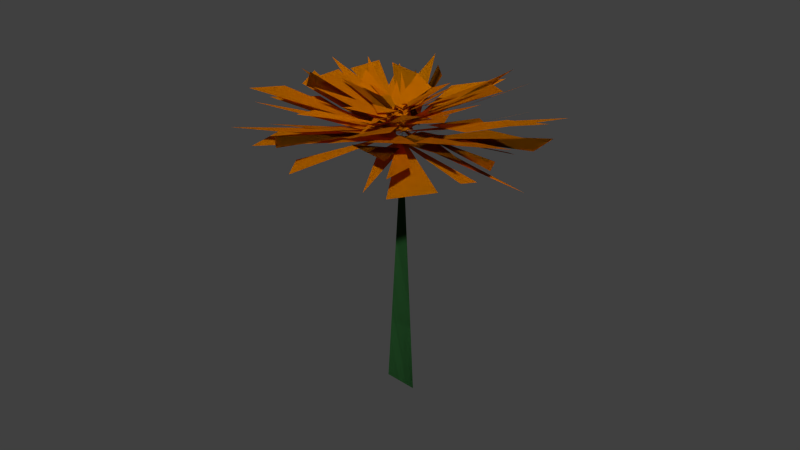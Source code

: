 # Source: marigoldFlower.blend  (saved by Blender 2.76.0; exported with 4.5.12 LTS)
import bpy
from mathutils import Matrix  # noqa: F401  (used for matrix-valued properties, if any)

bpy.ops.wm.read_factory_settings(use_empty=True)
scene = bpy.context.scene
scene.name = 'Scene'

# ---- collections
col_collection_1 = bpy.data.collections.new('Collection 1'); scene.collection.children.link(col_collection_1)

# ---- materials (node trees are filled in below, after node groups)
mat_merygoldpetal = bpy.data.materials.new('merygoldpetal')
mat_merygoldpetal.alpha_threshold = 0.0
mat_merygoldpetal.use_transparent_shadow = False
mat_merygoldpetal.diffuse_color = (0.8, 0.2482, 0.0, 1.0)
mat_merygoldpetal.roughness = 0.5
mat_merygoldpetal.line_color = (0.0, 0.0, 0.0, 1.0)
mat_marigoldstem = bpy.data.materials.new('marigoldstem')
mat_marigoldstem.alpha_threshold = 0.0
mat_marigoldstem.use_transparent_shadow = False
mat_marigoldstem.diffuse_color = (0.01591, 0.0668, 0.01833, 1.0)
mat_marigoldstem.roughness = 0.5
mat_marigoldstem.line_color = (0.0, 0.0, 0.0, 1.0)

# ---- material node trees

# ---- world
world_world = bpy.data.worlds.new('World'); scene.world = world_world
world_world.color = (0.05088, 0.05088, 0.05088)
world_world.use_sun_shadow = False
world_world.sun_shadow_jitter_overblur = 0.0
world_world.cycles.sampling_method = 'MANUAL'
world_world.cycles.sample_map_resolution = 256

# ---- meshes
me_sphere_007 = bpy.data.meshes.new('Sphere.007')
me_sphere_007.from_pydata([(0.1099, 0.0382, 2.237), (-0.6042, -0.1605, -124.8), (-0.2062, -0.4795, -127.1), (-0.03112, -0.08597, 13.86), (-0.1678, 0.05503, 10.85), (-0.8461, -0.2065, 16.54), (-0.7502, -0.0378, 14.04), (0.02296, 0.01537, 10.65), (-0.6975, 0.1127, 15.49), (0.1757, -0.03687, 13.18), (0.3877, 0.1378, 11.65), (1.006, 0.03227, 16.59), (-0.004822, 0.1464, 12.66), (0.4477, 0.06809, 11.83), (0.7519, 0.3284, 15.88), (-0.02354, -0.04715, 12.59), (0.5965, 0.005346, 14.81), (0.8475, -0.1601, 19.85), (-0.1122, 0.1605, 13.38), (0.4664, 0.4167, 17.43), (0.1519, 0.04256, 10.97), (-0.1515, -0.3424, 20.29), (0.2214, -0.06931, 14.22), (-0.06904, -0.04591, 13.05), (-0.2355, 0.05198, 12.15), (0.1029, 0.1305, 12.03), (-0.6538, 0.3511, 19.19), (0.4776, -0.1716, 18.01), (-0.08489, 0.01796, 11.29), (0.2272, -0.2416, 18.77), (0.1343, 0.1806, 13.21), (-0.3762, 0.4163, 19.07), (-0.147, 0.0452, 11.62), (-0.1309, -0.172, 13.8), (0.2772, -0.05797, 12.56), (0.786, -0.481, 24.75), (-0.1738, 0.6578, 21.19), (-0.6324, 0.4371, 18.59), (0.1998, 0.05276, 9.05), (-0.2708, -0.5769, 24.03), (0.3371, -0.1317, 14.13), (-0.1364, -0.09357, 12.23), (-0.388, 0.04394, 10.81), (0.1636, 0.1719, 10.63), (-1.07, 0.5315, 22.29), (-0.06225, -0.09559, 11.47), (0.9485, -0.009993, 15.11), (1.358, -0.2797, 23.32), (0.1189, 0.01268, 10.18), (1.332, 0.2415, 13.35), (1.616, 0.03393, 18.0), (0.0413, 0.08557, 9.955), (1.34, 0.2466, 13.37), (1.222, 0.4945, 16.9), (-1.171, -0.1675, 13.94), (-0.9485, -0.3974, 18.83), (0.1572, 0.02895, 9.558), (-0.4208, -0.04939, 10.29), (-0.3712, 0.1689, 12.57), (-1.632, 0.08224, 18.11), (-0.7986, 0.07423, 5.983), (0.06243, -0.0989, 7.571), (-2.686, -0.2473, 18.97), (-0.5672, 0.1188, 9.395), (-0.5089, 0.04889, 8.957), (-2.018, -0.4991, 15.44), (1.983, -0.3523, 18.64), (1.576, -0.02417, 10.41), (-0.166, -0.008959, 5.242), (1.039, 0.9285, 16.04), (1.702, 0.6993, 10.84), (0.02109, 0.05678, 4.953), (-0.06098, -0.2476, 11.71), (0.501, -0.07413, 8.32), (1.773, -0.6238, 24.61), (0.4031, 1.035, 19.76), (0.1489, -0.002018, 3.89), (-0.3662, 0.4217, 12.79), (0.2257, -0.2827, 12.57), (-0.6033, -0.04309, 7.511), (-0.8135, -0.6211, 23.21), (-0.01582, 0.2776, 7.559), (-2.053, 0.3921, 23.97), (-0.1572, -0.09922, 4.338), (0.3821, -0.28, 12.79), (0.02983, -0.1494, 9.656), (-0.2757, -0.8526, 29.39), (0.03777, -0.003058, 3.486), (-0.8331, 0.7886, 21.63), (-1.678, 0.5992, 24.21), (0.2604, -0.5314, 15.88), (0.459, 0.08752, 4.885), (1.296, -0.7657, 22.09), (-0.6241, 0.1468, 7.565), (0.4903, 0.1634, 4.897), (-0.545, 1.179, 20.62), (-0.05282, -0.05341, 5.99), (0.4443, -0.6996, 19.72), (-0.3235, -1.093, 26.02), (-1.913, 0.7001, 19.05), (-0.09054, 0.1822, 6.439), (-1.53, 0.9233, 20.66), (2.197, -0.6258, 22.32), (2.579, -0.1958, 17.38), (-0.08521, 0.07701, 3.862), (-0.4065, 0.2652, 7.56), (0.3398, -0.04411, 3.632), (1.263, 0.9143, 15.11), (1.021, 0.2301, 5.766), (1.426, -0.08123, 11.51), (3.077, -0.002867, 15.88), (0.6954, 0.06576, 4.842), (2.56, 0.9839, 14.27), (0.8526, 0.5069, 10.02), (-2.421, -0.5464, 18.29), (0.01563, 0.006759, 4.876), (-1.395, -0.78, 20.57), (-0.2733, -0.004626, 5.594), (-2.269, 0.2009, 17.39), (-2.874, 0.1299, 18.93), (-1.001, 0.2272, 3.572), (-3.759, 0.0403, 19.81), (-0.5137, -0.2218, 5.083), (0.1559, -0.07896, -0.4561), (-3.041, -0.7177, 21.6), (-0.7521, -0.04244, 5.651), (0.9547, 0.0823, -0.6864), (2.241, -0.1799, 2.068), (1.764, -0.657, 7.973), (1.431, 1.594, 3.458), (-0.47, 0.1032, 0.8823), (0.5106, 0.06936, -0.9041), (-0.05235, -0.4472, 6.231), (1.573, -0.7453, 9.032), (1.354, -1.529, 19.97), (-0.5972, 0.2174, 2.117), (-1.039, 1.592, 10.51), (0.5269, 0.1643, -1.436), (-0.04681, -0.04144, 0.4406), (-0.9437, -1.014, 17.79), (-2.14, -0.8229, 20.28), (-0.2303, -0.09897, 0.7708), (0.1752, 0.2547, -1.261), (-3.596, 0.518, 21.0), (0.4291, -0.4023, 4.576), (-0.02037, -1.582, 23.32), (-0.8511, -0.8908, 15.9), (-3.289, 0.9637, 18.97), (0.06097, 0.07061, -0.6935), (-2.142, 1.066, 14.13), (2.082, -1.287, 6.543), (2.994, -1.139, 5.958), (0.04558, 0.03337, -0.2358), (-0.3632, 1.772, -0.2633), (0.4031, 0.6572, -1.851), (-0.358, 0.04476, 0.8043), (0.3839, -1.515, 9.408), (0.518, -0.1259, -0.2317), (0.7907, -1.355, 8.81), (-0.4, -0.05073, 0.9961), (-0.7551, 1.359, -0.9499), (-2.197, 1.465, 2.4), (1.179, -0.1428, 0.008276), (3.865, -0.4621, 4.608), (-0.0802, -0.1104, 0.6449), (0.6441, 0.7678, -1.659), (2.443, 1.347, 0.8947), (0.6515, 0.03492, 1.116), (4.119, 0.4157, 4.72), (-0.03344, 0.03251, -0.2234), (2.464, 0.5571, 5.184), (0.4812, 0.2973, -1.023), (2.063, 0.09884, 4.643), (4.55, 0.5116, 6.589), (-0.06465, -0.04185, 0.2505), (-2.361, -1.398, 15.96), (-1.352, -1.159, 12.38), (-0.6224, 0.3489, -0.4431), (-4.278, 0.5491, 11.54), (-1.124, -0.148, 4.856), (-1.788, -0.223, 6.921), (-1.78, -0.948, 12.61), (-0.8209, -0.5671, 7.372), (-3.894, -0.2653, 15.02), (-0.1997, 0.1661, -0.2697), (-3.635, 0.01936, 13.81), (4.239, -0.02765, 9.355), (0.04836, 0.1447, -0.5275), (3.28, -0.05421, 8.557), (2.901, 1.142, 5.172), (0.2337, 0.04717, -0.1859), (2.511, 0.7934, 6.131), (3.43, -1.149, 14.0), (0.8638, 0.02524, 0.7367), (1.13, -0.5866, 6.772), (0.3133, 0.1034, -0.354), (1.494, 1.576, 5.885), (0.4777, 1.535, 5.872), (-0.3552, -1.441, 15.73), (-0.4976, 0.057, -0.06566), (0.5245, -0.2591, 1.716), (-0.2647, 0.08043, 0.1126), (-2.442, 1.322, 8.213), (-2.229, 0.9484, 8.942), (-0.4909, -0.09116, 0.7455), (0.5652, -0.06872, 0.4191), (1.042, -1.491, 15.57), (-0.3324, 0.1164, 0.2217), (-0.5418, 1.666, 6.364), (-1.303, 1.35, 7.537), (0.5024, -0.04104, 0.8774), (-0.885, -0.1603, -1.244), (-2.388, -0.9372, 0.9494), (-3.458, -0.1304, -1.557), (-2.893, 0.1749, -2.884), (0.06185, 0.02407, 0.218), (3.446, -0.1676, -6.178), (0.02374, 0.05715, -0.0669), (2.768, -0.06397, -6.237), (-0.2465, 0.1505, 0.006814), (0.4336, -1.265, -0.8095), (-0.06822, -1.268, 0.9078), (-2.069, 1.147, -6.758), (-1.674, 1.017, -6.502), (-0.4436, 0.07606, -0.03), (0.08391, 0.06502, 0.1458), (2.197, -0.7809, -3.686), (2.163, -0.9352, -1.886), (1.433, -1.534, -5.084), (0.2057, 0.1436, 0.01127), (0.08681, -0.3419, 0.3434), (0.5069, 0.07516, -0.2885), (-0.7304, 1.568, -12.9), (-0.6796, 0.227, -1.213), (3.914, -0.5842, -0.7226), (3.185, -0.182, -2.591), (-0.1293, 0.1001, -0.1794), (-2.28, -1.336, 5.64), (0.0203, 0.004812, -0.279), (-1.068, -1.49, 5.896), (-0.1322, -0.1478, 0.6573), (-2.628, 0.8094, -1.378), (-3.769, 0.5146, 1.175)], [], [(2, 0, 1), (3, 5, 4), (4, 5, 3), (8, 6, 7), (6, 8, 7), (10, 11, 9), (10, 9, 11), (13, 12, 14), (13, 14, 12), (17, 16, 15), (17, 15, 16), (20, 18, 19), (20, 19, 18), (22, 21, 23), (23, 21, 22), (26, 24, 25), (24, 26, 25), (27, 29, 28), (28, 29, 27), (30, 32, 31), (32, 30, 31), (34, 35, 33), (34, 33, 35), (38, 37, 36), (38, 36, 37), (40, 39, 41), (41, 39, 40), (44, 42, 43), (42, 44, 43), (47, 46, 45), (47, 45, 46), (49, 50, 48), (49, 48, 50), (52, 51, 53), (52, 53, 51), (56, 55, 54), (56, 54, 55), (59, 57, 58), (59, 58, 57), (61, 62, 60), (61, 60, 62), (63, 64, 65), (64, 63, 65), (67, 66, 68), (68, 66, 67), (69, 70, 71), (71, 70, 69), (73, 74, 72), (73, 72, 74), (76, 77, 75), (76, 75, 77), (78, 80, 79), (79, 80, 78), (83, 82, 81), (83, 81, 82), (84, 86, 85), (89, 87, 88), (89, 88, 87), (91, 92, 90), (91, 90, 92), (95, 93, 94), (93, 95, 94), (97, 98, 96), (97, 96, 98), (100, 101, 99), (99, 101, 100), (103, 102, 104), (104, 102, 103), (107, 105, 106), (107, 106, 105), (109, 110, 108), (109, 108, 110), (114, 116, 115), (114, 115, 116), (118, 119, 117), (122, 121, 120), (122, 120, 121), (125, 123, 124), (125, 124, 123), (128, 127, 126), (131, 129, 130), (131, 130, 129), (134, 132, 133), (133, 132, 134), (137, 136, 135), (136, 137, 135), (140, 139, 138), (140, 138, 139), (143, 142, 141), (143, 141, 142), (146, 145, 144), (146, 144, 145), (149, 147, 148), (149, 148, 147), (151, 150, 152), (152, 150, 151), (153, 154, 155), (153, 155, 154), (156, 157, 158), (161, 159, 160), (159, 161, 160), (164, 162, 163), (170, 169, 168), (172, 171, 173), (171, 172, 173), (175, 174, 176), (176, 174, 175), (179, 177, 178), (179, 178, 177), (181, 180, 182), (182, 180, 181), (184, 185, 183), (183, 185, 184), (194, 193, 192), (194, 192, 193), (197, 195, 196), (197, 196, 195), (199, 200, 198), (198, 200, 199), (203, 201, 202), (201, 203, 202), (204, 205, 206), (206, 205, 204), (209, 208, 207), (213, 214, 215), (212, 211, 210), (213, 215, 214), (217, 218, 216), (216, 218, 217), (2, 1, 0), (229, 228, 230), (222, 224, 223), (224, 222, 223), (227, 226, 225), (230, 228, 229), (231, 233, 232), (233, 231, 232), (236, 235, 234), (239, 238, 237), (239, 237, 238), (242, 240, 241), (240, 242, 241), (85, 86, 84), (111, 113, 112), (113, 111, 112), (118, 117, 119), (126, 127, 128), (158, 157, 156), (170, 168, 169), (188, 187, 186), (188, 186, 187), (190, 191, 189), (191, 190, 189), (209, 207, 208), (212, 210, 211), (225, 226, 227), (234, 235, 236), (163, 162, 164), (167, 166, 165), (165, 166, 167), (221, 220, 219), (221, 219, 220)])
me_sphere_007.polygons.foreach_set('use_smooth', [0, 1, 1, 1, 1, 1, 1, 1, 1, 1, 1, 1, 1, 1, 1, 1, 1, 1, 1, 1, 1, 1, 1, 1, 1, 1, 1, 1, 1, 1, 1, 1, 1, 1, 1, 1, 1, 1, 1, 1, 1, 1, 1, 1, 1, 1, 1, 1, 1, 1, 1, 1, 1, 1, 1, 1, 1, 1, 1, 1, 1, 1, 1, 1, 1, 1, 1, 1, 1, 1, 1, 1, 1, 1, 1, 1, 1, 1, 1, 1, 1, 1, 1, 1, 1, 1, 1, 1, 1, 1, 1, 1, 1, 1, 1, 1, 1, 1, 1, 1, 1, 1, 1, 1, 1, 1, 1, 1, 1, 1, 1, 1, 1, 1, 1, 1, 1, 1, 1, 1, 1, 1, 1, 1, 1, 1, 1, 1, 1, 0, 1, 1, 1, 1, 1, 1, 1, 1, 1, 1, 1, 1, 1, 1, 1, 1, 1, 1, 1, 1, 1, 1, 1, 1, 1, 1, 1, 1, 1, 1, 1, 1])
me_sphere_007.polygons.foreach_set('material_index', [1, 0, 0, 0, 0, 0, 0, 0, 0, 0, 0, 0, 0, 0, 0, 0, 0, 0, 0, 0, 0, 0, 0, 0, 0, 0, 0, 0, 0, 0, 0, 0, 0, 0, 0, 0, 0, 0, 0, 0, 0, 0, 0, 0, 0, 0, 0, 0, 0, 0, 0, 0, 0, 0, 0, 0, 0, 0, 0, 0, 0, 0, 0, 0, 0, 0, 0, 0, 0, 0, 0, 0, 0, 0, 0, 0, 0, 0, 0, 0, 0, 0, 0, 0, 0, 0, 0, 0, 0, 0, 0, 0, 0, 0, 0, 0, 0, 0, 0, 0, 0, 0, 0, 0, 0, 0, 0, 0, 0, 0, 0, 0, 0, 0, 0, 0, 0, 0, 0, 0, 0, 0, 0, 0, 0, 0, 0, 0, 0, 1, 0, 0, 0, 0, 0, 0, 0, 0, 0, 0, 0, 0, 0, 0, 0, 0, 0, 0, 0, 0, 0, 0, 0, 0, 0, 0, 0, 0, 0, 0, 0, 0])
me_sphere_007.materials.append(mat_merygoldpetal)
me_sphere_007.materials.append(mat_marigoldstem)
me_sphere_007.use_remesh_preserve_volume = False
me_sphere_007.use_remesh_preserve_attributes = False
me_sphere_007.use_mirror_vertex_groups = False
me_sphere_007.update()

# ---- objects
ob_sphere_004 = bpy.data.objects.new('Sphere.004', me_sphere_007)

# ---- transforms, parenting, visibility, modifiers, constraints
ob_sphere_004.location = (0.004061, 0.003264, 1.031)
ob_sphere_004.rotation_euler = (0.08082, -0.04218, 1.218)
ob_sphere_004.scale = (0.08916, 0.2172, 0.005553)
ob_sphere_004.lineart.crease_threshold = 0.0

# ---- collection membership
col_collection_1.objects.link(ob_sphere_004)

# ---- scene / render settings (as saved in the file)
scene.frame_start = 1; scene.frame_end = 250; scene.frame_set(1)
scene.render.engine = 'BLENDER_EEVEE_NEXT'
scene.render.image_settings.color_mode = 'RGB'
scene.render.image_settings.compression = 90
scene.render.resolution_percentage = 50
scene.render.dither_intensity = 0.0
scene.render.bake_margin = 2
scene.render.bake_bias = 0.0
scene.cycles.use_denoising = False
scene.cycles.samples = 10
scene.cycles.sampling_pattern = 'TABULATED_SOBOL'
scene.cycles.light_sampling_threshold = 0.0
scene.cycles.use_adaptive_sampling = False
scene.cycles.use_light_tree = False
scene.cycles.blur_glossy = 0.0
scene.cycles.volume_bounces = 1
scene.cycles.pixel_filter_type = 'GAUSSIAN'
scene.cycles.sample_clamp_indirect = 0.0
scene.view_settings.view_transform = 'Standard'
bpy.context.view_layer.update()

# ---- added for rendering (the .blend has no active camera and no usable light): camera, sun
cam_auto = bpy.data.cameras.new('AutoCamera')
cam_auto.lens = 50.0
cam_auto.sensor_width = 36.0
cam_auto.clip_end = 1000.0
ob_auto_camera = bpy.data.objects.new('AutoCamera', cam_auto)
scene.collection.objects.link(ob_auto_camera)
ob_auto_camera.location = (1.58087, -1.89031, 2.05022)
ob_auto_camera.rotation_euler = (1.09748, -7.21219e-08, 0.694738)
scene.camera = ob_auto_camera
light_auto_sun = bpy.data.lights.new('AutoSun', 'SUN')
light_auto_sun.energy = 3.0
light_auto_sun.angle = 0.0523599
ob_auto_sun = bpy.data.objects.new('AutoSun', light_auto_sun)
scene.collection.objects.link(ob_auto_sun)
ob_auto_sun.rotation_euler = (0.872665, 0.174533, 0.523599)
bpy.context.view_layer.update()

